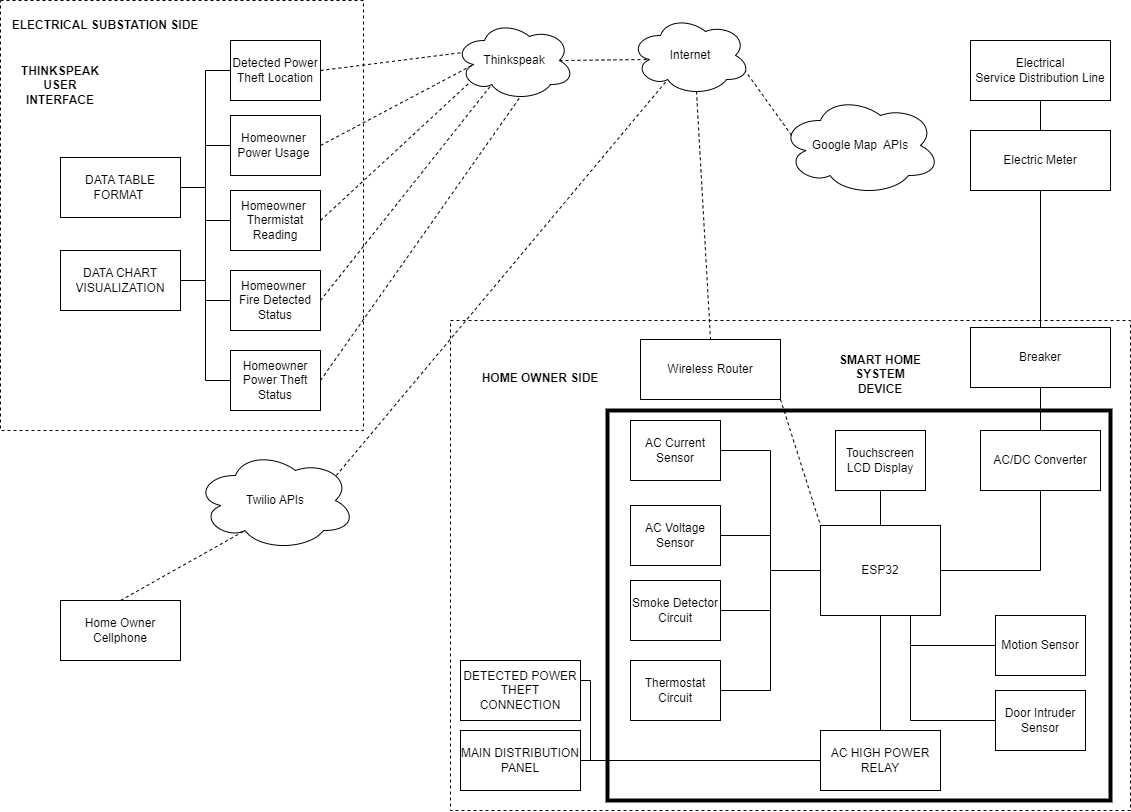

The diagram above was exported from draw.io. Its source (the exported page's mxGraphModel, read from the mxfile embedded in the PNG):
<mxGraphModel dx="1569" dy="926" grid="1" gridSize="10" guides="1" tooltips="1" connect="1" arrows="1" fold="1" page="1" pageScale="1" pageWidth="1169" pageHeight="827" math="0" shadow="0">
  <root>
    <mxCell id="0" />
    <mxCell id="1" parent="0" />
    <mxCell id="ShzKShhkiuGTTDKnNhSn-87" value="" style="rounded=0;whiteSpace=wrap;html=1;strokeColor=default;dashed=1;" parent="1" vertex="1">
      <mxGeometry x="470" y="330" width="680" height="490" as="geometry" />
    </mxCell>
    <mxCell id="ShzKShhkiuGTTDKnNhSn-30" style="edgeStyle=orthogonalEdgeStyle;rounded=0;orthogonalLoop=1;jettySize=auto;html=1;exitX=0.5;exitY=1;exitDx=0;exitDy=0;entryX=0.5;entryY=0;entryDx=0;entryDy=0;endArrow=none;endFill=0;" parent="1" source="ShzKShhkiuGTTDKnNhSn-7" target="ShzKShhkiuGTTDKnNhSn-4" edge="1">
      <mxGeometry relative="1" as="geometry" />
    </mxCell>
    <mxCell id="ShzKShhkiuGTTDKnNhSn-7" value="Electrical&lt;br&gt;Service Distribution Line" style="rounded=0;whiteSpace=wrap;html=1;strokeColor=default;" parent="1" vertex="1">
      <mxGeometry x="990" y="50" width="140" height="60" as="geometry" />
    </mxCell>
    <mxCell id="ShzKShhkiuGTTDKnNhSn-18" style="edgeStyle=orthogonalEdgeStyle;rounded=0;orthogonalLoop=1;jettySize=auto;html=1;exitX=0.5;exitY=1;exitDx=0;exitDy=0;entryX=0.5;entryY=0;entryDx=0;entryDy=0;endArrow=none;endFill=0;" parent="1" source="ShzKShhkiuGTTDKnNhSn-4" target="ShzKShhkiuGTTDKnNhSn-8" edge="1">
      <mxGeometry relative="1" as="geometry" />
    </mxCell>
    <mxCell id="ShzKShhkiuGTTDKnNhSn-4" value="Electric Meter" style="rounded=0;whiteSpace=wrap;html=1;strokeColor=default;" parent="1" vertex="1">
      <mxGeometry x="990" y="140" width="140" height="60" as="geometry" />
    </mxCell>
    <mxCell id="ShzKShhkiuGTTDKnNhSn-8" value="Breaker" style="rounded=0;whiteSpace=wrap;html=1;strokeColor=default;" parent="1" vertex="1">
      <mxGeometry x="990" y="337" width="140" height="60" as="geometry" />
    </mxCell>
    <mxCell id="ShzKShhkiuGTTDKnNhSn-2" value="&lt;b&gt;HOME OWNER SIDE&lt;/b&gt;" style="text;html=1;strokeColor=none;fillColor=none;align=center;verticalAlign=middle;whiteSpace=wrap;rounded=0;dashed=1;" parent="1" vertex="1">
      <mxGeometry x="480" y="367" width="160" height="42" as="geometry" />
    </mxCell>
    <mxCell id="ShzKShhkiuGTTDKnNhSn-19" value="" style="rounded=0;whiteSpace=wrap;html=1;strokeColor=default;strokeWidth=4;" parent="1" vertex="1">
      <mxGeometry x="627" y="420" width="503" height="390" as="geometry" />
    </mxCell>
    <mxCell id="ShzKShhkiuGTTDKnNhSn-31" style="edgeStyle=orthogonalEdgeStyle;rounded=0;orthogonalLoop=1;jettySize=auto;html=1;exitX=0;exitY=0.5;exitDx=0;exitDy=0;entryX=1;entryY=0.5;entryDx=0;entryDy=0;endArrow=none;endFill=0;" parent="1" source="ShzKShhkiuGTTDKnNhSn-22" target="ShzKShhkiuGTTDKnNhSn-26" edge="1">
      <mxGeometry relative="1" as="geometry" />
    </mxCell>
    <mxCell id="ShzKShhkiuGTTDKnNhSn-38" style="edgeStyle=orthogonalEdgeStyle;rounded=0;orthogonalLoop=1;jettySize=auto;html=1;exitX=0.5;exitY=1;exitDx=0;exitDy=0;endArrow=none;endFill=0;" parent="1" source="ShzKShhkiuGTTDKnNhSn-22" target="ShzKShhkiuGTTDKnNhSn-37" edge="1">
      <mxGeometry relative="1" as="geometry" />
    </mxCell>
    <mxCell id="HTbYw7IMY9phG-ie5FIO-22" style="edgeStyle=orthogonalEdgeStyle;rounded=0;orthogonalLoop=1;jettySize=auto;html=1;exitX=0.75;exitY=1;exitDx=0;exitDy=0;entryX=0;entryY=0.5;entryDx=0;entryDy=0;endArrow=none;endFill=0;" edge="1" parent="1" source="ShzKShhkiuGTTDKnNhSn-22" target="HTbYw7IMY9phG-ie5FIO-20">
      <mxGeometry relative="1" as="geometry" />
    </mxCell>
    <mxCell id="ShzKShhkiuGTTDKnNhSn-22" value="ESP32" style="rounded=0;whiteSpace=wrap;html=1;strokeColor=default;" parent="1" vertex="1">
      <mxGeometry x="840" y="535" width="120" height="90" as="geometry" />
    </mxCell>
    <mxCell id="ShzKShhkiuGTTDKnNhSn-25" style="edgeStyle=orthogonalEdgeStyle;rounded=0;orthogonalLoop=1;jettySize=auto;html=1;exitX=0.5;exitY=1;exitDx=0;exitDy=0;entryX=1;entryY=0.5;entryDx=0;entryDy=0;endArrow=none;endFill=0;" parent="1" source="ShzKShhkiuGTTDKnNhSn-23" target="ShzKShhkiuGTTDKnNhSn-22" edge="1">
      <mxGeometry relative="1" as="geometry" />
    </mxCell>
    <mxCell id="ShzKShhkiuGTTDKnNhSn-23" value="AC/DC Converter" style="rounded=0;whiteSpace=wrap;html=1;strokeColor=default;" parent="1" vertex="1">
      <mxGeometry x="1000" y="440" width="120" height="60" as="geometry" />
    </mxCell>
    <mxCell id="ShzKShhkiuGTTDKnNhSn-24" style="edgeStyle=orthogonalEdgeStyle;rounded=0;orthogonalLoop=1;jettySize=auto;html=1;exitX=0.5;exitY=1;exitDx=0;exitDy=0;entryX=0.5;entryY=0;entryDx=0;entryDy=0;endArrow=none;endFill=0;" parent="1" source="ShzKShhkiuGTTDKnNhSn-8" target="ShzKShhkiuGTTDKnNhSn-23" edge="1">
      <mxGeometry relative="1" as="geometry" />
    </mxCell>
    <mxCell id="ShzKShhkiuGTTDKnNhSn-26" value="AC Current Sensor" style="rounded=0;whiteSpace=wrap;html=1;strokeColor=default;" parent="1" vertex="1">
      <mxGeometry x="650" y="430" width="90" height="60" as="geometry" />
    </mxCell>
    <mxCell id="ShzKShhkiuGTTDKnNhSn-32" style="edgeStyle=orthogonalEdgeStyle;rounded=0;orthogonalLoop=1;jettySize=auto;html=1;exitX=1;exitY=0.5;exitDx=0;exitDy=0;entryX=0;entryY=0.5;entryDx=0;entryDy=0;endArrow=none;endFill=0;" parent="1" source="ShzKShhkiuGTTDKnNhSn-27" target="ShzKShhkiuGTTDKnNhSn-22" edge="1">
      <mxGeometry relative="1" as="geometry" />
    </mxCell>
    <mxCell id="ShzKShhkiuGTTDKnNhSn-27" value="AC Voltage Sensor" style="rounded=0;whiteSpace=wrap;html=1;strokeColor=default;" parent="1" vertex="1">
      <mxGeometry x="650" y="515" width="90" height="60" as="geometry" />
    </mxCell>
    <mxCell id="ShzKShhkiuGTTDKnNhSn-33" style="edgeStyle=orthogonalEdgeStyle;rounded=0;orthogonalLoop=1;jettySize=auto;html=1;exitX=1;exitY=0.5;exitDx=0;exitDy=0;entryX=0;entryY=0.5;entryDx=0;entryDy=0;endArrow=none;endFill=0;" parent="1" source="ShzKShhkiuGTTDKnNhSn-28" target="ShzKShhkiuGTTDKnNhSn-22" edge="1">
      <mxGeometry relative="1" as="geometry" />
    </mxCell>
    <mxCell id="ShzKShhkiuGTTDKnNhSn-28" value="Smoke Detector Circuit" style="rounded=0;whiteSpace=wrap;html=1;strokeColor=default;" parent="1" vertex="1">
      <mxGeometry x="650" y="590" width="90" height="60" as="geometry" />
    </mxCell>
    <mxCell id="ShzKShhkiuGTTDKnNhSn-34" style="edgeStyle=orthogonalEdgeStyle;rounded=0;orthogonalLoop=1;jettySize=auto;html=1;exitX=1;exitY=0.5;exitDx=0;exitDy=0;entryX=0;entryY=0.5;entryDx=0;entryDy=0;endArrow=none;endFill=0;" parent="1" source="ShzKShhkiuGTTDKnNhSn-29" target="ShzKShhkiuGTTDKnNhSn-22" edge="1">
      <mxGeometry relative="1" as="geometry" />
    </mxCell>
    <mxCell id="ShzKShhkiuGTTDKnNhSn-29" value="Thermostat Circuit" style="rounded=0;whiteSpace=wrap;html=1;strokeColor=default;" parent="1" vertex="1">
      <mxGeometry x="650" y="670" width="90" height="60" as="geometry" />
    </mxCell>
    <mxCell id="ShzKShhkiuGTTDKnNhSn-36" style="edgeStyle=orthogonalEdgeStyle;rounded=0;orthogonalLoop=1;jettySize=auto;html=1;exitX=0.5;exitY=1;exitDx=0;exitDy=0;endArrow=none;endFill=0;" parent="1" source="ShzKShhkiuGTTDKnNhSn-35" target="ShzKShhkiuGTTDKnNhSn-22" edge="1">
      <mxGeometry relative="1" as="geometry" />
    </mxCell>
    <mxCell id="ShzKShhkiuGTTDKnNhSn-35" value="Touchscreen&lt;br&gt;LCD Display" style="rounded=0;whiteSpace=wrap;html=1;strokeColor=default;" parent="1" vertex="1">
      <mxGeometry x="855" y="440" width="90" height="60" as="geometry" />
    </mxCell>
    <mxCell id="ShzKShhkiuGTTDKnNhSn-40" style="edgeStyle=orthogonalEdgeStyle;rounded=0;orthogonalLoop=1;jettySize=auto;html=1;exitX=0;exitY=0.5;exitDx=0;exitDy=0;entryX=1;entryY=0.5;entryDx=0;entryDy=0;endArrow=none;endFill=0;" parent="1" source="ShzKShhkiuGTTDKnNhSn-37" target="ShzKShhkiuGTTDKnNhSn-39" edge="1">
      <mxGeometry relative="1" as="geometry" />
    </mxCell>
    <mxCell id="ShzKShhkiuGTTDKnNhSn-37" value="AC HIGH POWER RELAY" style="rounded=0;whiteSpace=wrap;html=1;strokeColor=default;" parent="1" vertex="1">
      <mxGeometry x="840" y="740" width="120" height="60" as="geometry" />
    </mxCell>
    <mxCell id="ShzKShhkiuGTTDKnNhSn-39" value="MAIN DISTRIBUTION PANEL" style="rounded=0;whiteSpace=wrap;html=1;strokeColor=default;" parent="1" vertex="1">
      <mxGeometry x="480" y="740" width="120" height="60" as="geometry" />
    </mxCell>
    <mxCell id="ShzKShhkiuGTTDKnNhSn-42" style="edgeStyle=orthogonalEdgeStyle;rounded=0;orthogonalLoop=1;jettySize=auto;html=1;exitX=1;exitY=0.5;exitDx=0;exitDy=0;entryX=0;entryY=0.5;entryDx=0;entryDy=0;endArrow=none;endFill=0;" parent="1" source="ShzKShhkiuGTTDKnNhSn-41" target="ShzKShhkiuGTTDKnNhSn-37" edge="1">
      <mxGeometry relative="1" as="geometry">
        <Array as="points">
          <mxPoint x="610" y="690" />
          <mxPoint x="610" y="770" />
        </Array>
      </mxGeometry>
    </mxCell>
    <mxCell id="ShzKShhkiuGTTDKnNhSn-41" value="DETECTED POWER THEFT CONNECTION" style="rounded=0;whiteSpace=wrap;html=1;strokeColor=default;" parent="1" vertex="1">
      <mxGeometry x="480" y="670" width="120" height="60" as="geometry" />
    </mxCell>
    <mxCell id="ShzKShhkiuGTTDKnNhSn-43" value="Wireless Router" style="rounded=0;whiteSpace=wrap;html=1;strokeColor=default;" parent="1" vertex="1">
      <mxGeometry x="660" y="349" width="140" height="60" as="geometry" />
    </mxCell>
    <mxCell id="ShzKShhkiuGTTDKnNhSn-44" value="" style="endArrow=none;dashed=1;html=1;rounded=0;exitX=1;exitY=1;exitDx=0;exitDy=0;entryX=0;entryY=0;entryDx=0;entryDy=0;" parent="1" source="ShzKShhkiuGTTDKnNhSn-43" target="ShzKShhkiuGTTDKnNhSn-22" edge="1">
      <mxGeometry width="50" height="50" relative="1" as="geometry">
        <mxPoint x="830" y="380" as="sourcePoint" />
        <mxPoint x="880" y="330" as="targetPoint" />
      </mxGeometry>
    </mxCell>
    <mxCell id="ShzKShhkiuGTTDKnNhSn-46" value="Internet" style="ellipse;shape=cloud;whiteSpace=wrap;html=1;strokeColor=default;" parent="1" vertex="1">
      <mxGeometry x="650" y="25" width="120" height="80" as="geometry" />
    </mxCell>
    <mxCell id="ShzKShhkiuGTTDKnNhSn-50" value="&lt;b&gt;SMART HOME SYSTEM DEVICE&lt;/b&gt;" style="text;html=1;strokeColor=none;fillColor=none;align=center;verticalAlign=middle;whiteSpace=wrap;rounded=0;" parent="1" vertex="1">
      <mxGeometry x="855" y="349" width="90" height="70" as="geometry" />
    </mxCell>
    <mxCell id="ShzKShhkiuGTTDKnNhSn-52" value="" style="rounded=0;whiteSpace=wrap;html=1;strokeColor=default;dashed=1;" parent="1" vertex="1">
      <mxGeometry x="20" y="10" width="363" height="430" as="geometry" />
    </mxCell>
    <mxCell id="ShzKShhkiuGTTDKnNhSn-53" value="&lt;b&gt;ELECTRICAL SUBSTATION SIDE&lt;br&gt;&lt;/b&gt;" style="text;html=1;strokeColor=none;fillColor=none;align=center;verticalAlign=middle;whiteSpace=wrap;rounded=0;" parent="1" vertex="1">
      <mxGeometry x="20" y="10" width="210" height="50" as="geometry" />
    </mxCell>
    <mxCell id="ShzKShhkiuGTTDKnNhSn-55" value="Detected Power Theft Location" style="rounded=0;whiteSpace=wrap;html=1;strokeColor=default;" parent="1" vertex="1">
      <mxGeometry x="250" y="50" width="90" height="60" as="geometry" />
    </mxCell>
    <mxCell id="ShzKShhkiuGTTDKnNhSn-79" style="edgeStyle=orthogonalEdgeStyle;rounded=0;orthogonalLoop=1;jettySize=auto;html=1;exitX=0;exitY=0.5;exitDx=0;exitDy=0;entryX=1;entryY=0.5;entryDx=0;entryDy=0;endArrow=none;endFill=0;" parent="1" source="ShzKShhkiuGTTDKnNhSn-56" target="ShzKShhkiuGTTDKnNhSn-72" edge="1">
      <mxGeometry relative="1" as="geometry" />
    </mxCell>
    <mxCell id="ShzKShhkiuGTTDKnNhSn-56" value="Homeowner&amp;nbsp;&lt;br&gt;Power Usage&amp;nbsp;" style="rounded=0;whiteSpace=wrap;html=1;strokeColor=default;" parent="1" vertex="1">
      <mxGeometry x="250" y="125" width="90" height="60" as="geometry" />
    </mxCell>
    <mxCell id="ShzKShhkiuGTTDKnNhSn-81" style="edgeStyle=orthogonalEdgeStyle;rounded=0;orthogonalLoop=1;jettySize=auto;html=1;exitX=0;exitY=0.5;exitDx=0;exitDy=0;entryX=1;entryY=0.5;entryDx=0;entryDy=0;endArrow=none;endFill=0;" parent="1" source="ShzKShhkiuGTTDKnNhSn-57" target="ShzKShhkiuGTTDKnNhSn-72" edge="1">
      <mxGeometry relative="1" as="geometry" />
    </mxCell>
    <mxCell id="ShzKShhkiuGTTDKnNhSn-57" value="Homeowner&amp;nbsp;&lt;br&gt;Thermistat Reading" style="rounded=0;whiteSpace=wrap;html=1;strokeColor=default;" parent="1" vertex="1">
      <mxGeometry x="250" y="200" width="90" height="60" as="geometry" />
    </mxCell>
    <mxCell id="ShzKShhkiuGTTDKnNhSn-82" style="edgeStyle=orthogonalEdgeStyle;rounded=0;orthogonalLoop=1;jettySize=auto;html=1;exitX=0;exitY=0.5;exitDx=0;exitDy=0;entryX=1;entryY=0.5;entryDx=0;entryDy=0;endArrow=none;endFill=0;" parent="1" source="ShzKShhkiuGTTDKnNhSn-58" target="ShzKShhkiuGTTDKnNhSn-72" edge="1">
      <mxGeometry relative="1" as="geometry" />
    </mxCell>
    <mxCell id="ShzKShhkiuGTTDKnNhSn-58" value="Homeowner&amp;nbsp;&lt;br&gt;Fire Detected Status" style="rounded=0;whiteSpace=wrap;html=1;strokeColor=default;" parent="1" vertex="1">
      <mxGeometry x="250" y="280" width="90" height="60" as="geometry" />
    </mxCell>
    <mxCell id="ShzKShhkiuGTTDKnNhSn-83" style="edgeStyle=orthogonalEdgeStyle;rounded=0;orthogonalLoop=1;jettySize=auto;html=1;exitX=0;exitY=0.5;exitDx=0;exitDy=0;entryX=1;entryY=0.5;entryDx=0;entryDy=0;endArrow=none;endFill=0;" parent="1" source="ShzKShhkiuGTTDKnNhSn-59" target="ShzKShhkiuGTTDKnNhSn-72" edge="1">
      <mxGeometry relative="1" as="geometry" />
    </mxCell>
    <mxCell id="ShzKShhkiuGTTDKnNhSn-59" value="Homeowner&lt;br&gt;Power Theft Status" style="rounded=0;whiteSpace=wrap;html=1;strokeColor=default;" parent="1" vertex="1">
      <mxGeometry x="250" y="360" width="90" height="60" as="geometry" />
    </mxCell>
    <mxCell id="ShzKShhkiuGTTDKnNhSn-63" value="Thinkspeak" style="ellipse;shape=cloud;whiteSpace=wrap;html=1;strokeColor=default;" parent="1" vertex="1">
      <mxGeometry x="474" y="30" width="120" height="80" as="geometry" />
    </mxCell>
    <mxCell id="ShzKShhkiuGTTDKnNhSn-65" value="" style="endArrow=none;dashed=1;html=1;rounded=0;exitX=1;exitY=0.5;exitDx=0;exitDy=0;entryX=0.07;entryY=0.4;entryDx=0;entryDy=0;entryPerimeter=0;" parent="1" source="ShzKShhkiuGTTDKnNhSn-55" target="ShzKShhkiuGTTDKnNhSn-63" edge="1">
      <mxGeometry width="50" height="50" relative="1" as="geometry">
        <mxPoint x="390" y="130" as="sourcePoint" />
        <mxPoint x="440" y="80" as="targetPoint" />
      </mxGeometry>
    </mxCell>
    <mxCell id="ShzKShhkiuGTTDKnNhSn-66" value="" style="endArrow=none;dashed=1;html=1;rounded=0;exitX=1;exitY=0.5;exitDx=0;exitDy=0;entryX=0.16;entryY=0.55;entryDx=0;entryDy=0;entryPerimeter=0;" parent="1" source="ShzKShhkiuGTTDKnNhSn-56" target="ShzKShhkiuGTTDKnNhSn-63" edge="1">
      <mxGeometry width="50" height="50" relative="1" as="geometry">
        <mxPoint x="450" y="440" as="sourcePoint" />
        <mxPoint x="500" y="390" as="targetPoint" />
      </mxGeometry>
    </mxCell>
    <mxCell id="ShzKShhkiuGTTDKnNhSn-67" value="" style="endArrow=none;dashed=1;html=1;rounded=0;exitX=1;exitY=0.5;exitDx=0;exitDy=0;entryX=0.13;entryY=0.77;entryDx=0;entryDy=0;entryPerimeter=0;" parent="1" source="ShzKShhkiuGTTDKnNhSn-57" target="ShzKShhkiuGTTDKnNhSn-63" edge="1">
      <mxGeometry width="50" height="50" relative="1" as="geometry">
        <mxPoint x="480" y="470" as="sourcePoint" />
        <mxPoint x="530" y="420" as="targetPoint" />
      </mxGeometry>
    </mxCell>
    <mxCell id="ShzKShhkiuGTTDKnNhSn-68" value="" style="endArrow=none;dashed=1;html=1;rounded=0;exitX=1;exitY=0.5;exitDx=0;exitDy=0;entryX=0.31;entryY=0.8;entryDx=0;entryDy=0;entryPerimeter=0;" parent="1" source="ShzKShhkiuGTTDKnNhSn-58" target="ShzKShhkiuGTTDKnNhSn-63" edge="1">
      <mxGeometry width="50" height="50" relative="1" as="geometry">
        <mxPoint x="460" y="500" as="sourcePoint" />
        <mxPoint x="510" y="450" as="targetPoint" />
      </mxGeometry>
    </mxCell>
    <mxCell id="ShzKShhkiuGTTDKnNhSn-69" value="" style="endArrow=none;dashed=1;html=1;rounded=0;exitX=1;exitY=0.5;exitDx=0;exitDy=0;entryX=0.55;entryY=0.95;entryDx=0;entryDy=0;entryPerimeter=0;" parent="1" source="ShzKShhkiuGTTDKnNhSn-59" target="ShzKShhkiuGTTDKnNhSn-63" edge="1">
      <mxGeometry width="50" height="50" relative="1" as="geometry">
        <mxPoint x="480" y="540" as="sourcePoint" />
        <mxPoint x="530" y="490" as="targetPoint" />
      </mxGeometry>
    </mxCell>
    <mxCell id="ShzKShhkiuGTTDKnNhSn-70" value="&lt;b&gt;THINKSPEAK USER INTERFACE&lt;/b&gt;" style="text;html=1;strokeColor=none;fillColor=none;align=center;verticalAlign=middle;whiteSpace=wrap;rounded=0;dashed=1;" parent="1" vertex="1">
      <mxGeometry x="50" y="80" width="60" height="30" as="geometry" />
    </mxCell>
    <mxCell id="ShzKShhkiuGTTDKnNhSn-78" style="edgeStyle=orthogonalEdgeStyle;rounded=0;orthogonalLoop=1;jettySize=auto;html=1;exitX=1;exitY=0.5;exitDx=0;exitDy=0;entryX=0;entryY=0.5;entryDx=0;entryDy=0;endArrow=none;endFill=0;" parent="1" source="ShzKShhkiuGTTDKnNhSn-72" target="ShzKShhkiuGTTDKnNhSn-55" edge="1">
      <mxGeometry relative="1" as="geometry" />
    </mxCell>
    <mxCell id="ShzKShhkiuGTTDKnNhSn-72" value="DATA TABLE FORMAT&amp;nbsp;" style="rounded=0;whiteSpace=wrap;html=1;strokeColor=default;" parent="1" vertex="1">
      <mxGeometry x="80" y="167" width="120" height="60" as="geometry" />
    </mxCell>
    <mxCell id="ShzKShhkiuGTTDKnNhSn-84" style="edgeStyle=orthogonalEdgeStyle;rounded=0;orthogonalLoop=1;jettySize=auto;html=1;exitX=1;exitY=0.5;exitDx=0;exitDy=0;entryX=0;entryY=0.5;entryDx=0;entryDy=0;endArrow=none;endFill=0;" parent="1" source="ShzKShhkiuGTTDKnNhSn-73" target="ShzKShhkiuGTTDKnNhSn-58" edge="1">
      <mxGeometry relative="1" as="geometry" />
    </mxCell>
    <mxCell id="ShzKShhkiuGTTDKnNhSn-73" value="DATA CHART VISUALIZATION" style="rounded=0;whiteSpace=wrap;html=1;strokeColor=default;" parent="1" vertex="1">
      <mxGeometry x="80" y="260" width="120" height="60" as="geometry" />
    </mxCell>
    <mxCell id="ShzKShhkiuGTTDKnNhSn-75" value="" style="endArrow=none;dashed=1;html=1;rounded=0;exitX=0.55;exitY=0.95;exitDx=0;exitDy=0;entryX=0.5;entryY=0;entryDx=0;entryDy=0;exitPerimeter=0;" parent="1" source="ShzKShhkiuGTTDKnNhSn-46" target="ShzKShhkiuGTTDKnNhSn-43" edge="1">
      <mxGeometry x="-1" y="169" width="50" height="50" relative="1" as="geometry">
        <mxPoint x="690" y="220" as="sourcePoint" />
        <mxPoint x="730" y="346" as="targetPoint" />
        <mxPoint x="-171" y="-118" as="offset" />
      </mxGeometry>
    </mxCell>
    <mxCell id="ShzKShhkiuGTTDKnNhSn-77" value="" style="endArrow=none;dashed=1;html=1;rounded=0;exitX=0.875;exitY=0.5;exitDx=0;exitDy=0;exitPerimeter=0;entryX=0.16;entryY=0.55;entryDx=0;entryDy=0;entryPerimeter=0;" parent="1" source="ShzKShhkiuGTTDKnNhSn-63" target="ShzKShhkiuGTTDKnNhSn-46" edge="1">
      <mxGeometry width="50" height="50" relative="1" as="geometry">
        <mxPoint x="610" y="310" as="sourcePoint" />
        <mxPoint x="660" y="260" as="targetPoint" />
      </mxGeometry>
    </mxCell>
    <mxCell id="HTbYw7IMY9phG-ie5FIO-1" value="Google Map&amp;nbsp; APIs" style="ellipse;shape=cloud;whiteSpace=wrap;html=1;" vertex="1" parent="1">
      <mxGeometry x="800" y="105" width="160" height="100" as="geometry" />
    </mxCell>
    <mxCell id="HTbYw7IMY9phG-ie5FIO-2" value="Twilio APIs" style="ellipse;shape=cloud;whiteSpace=wrap;html=1;" vertex="1" parent="1">
      <mxGeometry x="215" y="460" width="160" height="100" as="geometry" />
    </mxCell>
    <mxCell id="HTbYw7IMY9phG-ie5FIO-9" value="" style="endArrow=none;dashed=1;html=1;rounded=0;entryX=0.96;entryY=0.7;entryDx=0;entryDy=0;entryPerimeter=0;exitX=0.07;exitY=0.4;exitDx=0;exitDy=0;exitPerimeter=0;" edge="1" parent="1" source="HTbYw7IMY9phG-ie5FIO-1" target="ShzKShhkiuGTTDKnNhSn-46">
      <mxGeometry width="50" height="50" relative="1" as="geometry">
        <mxPoint x="770" y="240" as="sourcePoint" />
        <mxPoint x="820" y="190" as="targetPoint" />
      </mxGeometry>
    </mxCell>
    <mxCell id="HTbYw7IMY9phG-ie5FIO-12" value="" style="endArrow=none;dashed=1;html=1;rounded=0;entryX=0.31;entryY=0.8;entryDx=0;entryDy=0;entryPerimeter=0;exitX=0.88;exitY=0.25;exitDx=0;exitDy=0;exitPerimeter=0;" edge="1" parent="1" source="HTbYw7IMY9phG-ie5FIO-2" target="ShzKShhkiuGTTDKnNhSn-46">
      <mxGeometry width="50" height="50" relative="1" as="geometry">
        <mxPoint x="610" y="200" as="sourcePoint" />
        <mxPoint x="660" y="150" as="targetPoint" />
      </mxGeometry>
    </mxCell>
    <mxCell id="HTbYw7IMY9phG-ie5FIO-14" value="Home Owner Cellphone" style="rounded=0;whiteSpace=wrap;html=1;" vertex="1" parent="1">
      <mxGeometry x="80" y="610" width="120" height="60" as="geometry" />
    </mxCell>
    <mxCell id="HTbYw7IMY9phG-ie5FIO-16" value="" style="endArrow=none;dashed=1;html=1;rounded=0;entryX=0.31;entryY=0.8;entryDx=0;entryDy=0;entryPerimeter=0;exitX=0.5;exitY=0;exitDx=0;exitDy=0;" edge="1" parent="1" source="HTbYw7IMY9phG-ie5FIO-14" target="HTbYw7IMY9phG-ie5FIO-2">
      <mxGeometry width="50" height="50" relative="1" as="geometry">
        <mxPoint x="250" y="670" as="sourcePoint" />
        <mxPoint x="300" y="620" as="targetPoint" />
      </mxGeometry>
    </mxCell>
    <mxCell id="HTbYw7IMY9phG-ie5FIO-20" value="Motion Sensor" style="rounded=0;whiteSpace=wrap;html=1;strokeColor=default;" vertex="1" parent="1">
      <mxGeometry x="1015" y="625" width="90" height="60" as="geometry" />
    </mxCell>
    <mxCell id="HTbYw7IMY9phG-ie5FIO-23" style="edgeStyle=orthogonalEdgeStyle;rounded=0;orthogonalLoop=1;jettySize=auto;html=1;exitX=0;exitY=0.5;exitDx=0;exitDy=0;endArrow=none;endFill=0;entryX=0.75;entryY=1;entryDx=0;entryDy=0;" edge="1" parent="1" source="HTbYw7IMY9phG-ie5FIO-21" target="ShzKShhkiuGTTDKnNhSn-22">
      <mxGeometry relative="1" as="geometry">
        <mxPoint x="930" y="620" as="targetPoint" />
      </mxGeometry>
    </mxCell>
    <mxCell id="HTbYw7IMY9phG-ie5FIO-21" value="Door Intruder Sensor" style="rounded=0;whiteSpace=wrap;html=1;strokeColor=default;" vertex="1" parent="1">
      <mxGeometry x="1015" y="700" width="90" height="60" as="geometry" />
    </mxCell>
  </root>
</mxGraphModel>